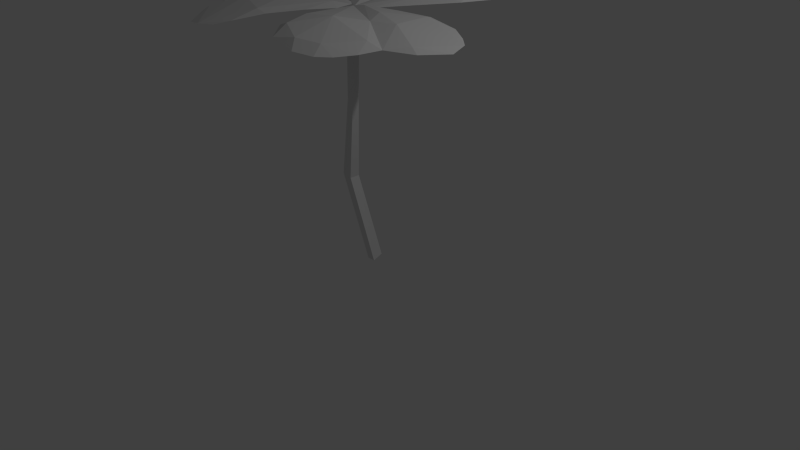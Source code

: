 # Source: clover.blend  (saved by Blender 2.73.0; exported with 4.5.12 LTS)
import bpy
from mathutils import Matrix  # noqa: F401  (used for matrix-valued properties, if any)

bpy.ops.wm.read_factory_settings(use_empty=True)
scene = bpy.context.scene
scene.name = 'Scene'

# ---- collections
col_collection_1 = bpy.data.collections.new('Collection 1'); scene.collection.children.link(col_collection_1)

# ---- world
world_world = bpy.data.worlds.new('World'); scene.world = world_world
world_world.color = (0.05088, 0.05088, 0.05088)
world_world.use_sun_shadow = False
world_world.sun_shadow_jitter_overblur = 0.0
world_world.cycles.sampling_method = 'MANUAL'
world_world.cycles.sample_map_resolution = 256

# ---- cameras
cam_camera = bpy.data.cameras.new('Camera')
cam_camera.clip_end = 100.0
cam_camera.lens = 35.0
cam_camera.sensor_width = 32.0
cam_camera.sensor_height = 18.0
cam_camera.ortho_scale = 7.314
cam_camera.dof.focus_distance = 0.0
cam_camera.dof.aperture_fstop = 128.0

# ---- lights
light_lamp = bpy.data.lights.new('Lamp', 'POINT')
light_lamp.transmission_factor = 0.0
light_lamp.cutoff_distance = 30.0
light_lamp.energy = 100.0
light_lamp.shadow_buffer_clip_start = 1.001
light_lamp.shadow_soft_size = 0.1
light_lamp.shadow_maximum_resolution = 0.006
light_lamp.use_absolute_resolution = True
light_lamp.cycles.use_multiple_importance_sampling = False

# ---- meshes
me_cube_001 = bpy.data.meshes.new('Cube.001')
me_cube_001.from_pydata([(-0.3058, 0.6902, 3.279), (0.4463, 1.509, 3.232), (0.3007, 0.2916, 3.169), (-0.3592, 0.05609, 3.156), (-1.027, 1.452, 3.127), (-0.5932, 0.3535, 3.191), (-1.047, 1.039, 3.169), (-0.1521, 1.562, 3.153), (-0.2456, 0.1508, 3.212), (-0.4749, 1.671, 3.123), (-0.7933, 0.824, 3.25), (0.4684, 0.6778, 3.292), (-0.3866, 1.146, 3.282), (-0.01761, 1.478, 3.229), (0.6732, 1.33, 3.248), (-0.1557, 0.92, 3.256), (0.1142, 1.655, 3.147), (0.7062, 0.9576, 3.285), (-0.8629, 0.7021, 3.208), (0.2409, 0.9814, 3.346), (-0.1598, -0.04782, 3.155), (0.0005698, 0.01554, 3.142), (0.2641, 0.2558, 3.166), (0.7269, 1.491, 3.161), (0.535, 1.641, 3.147), (0.3533, 1.671, 3.141), (0.7495, 0.7411, 3.203), (0.8661, 1.115, 3.193), (-0.4446, 1.586, 3.18), (-0.8568, 1.625, 3.099), (-1.067, 1.243, 3.129), (0.5697, -0.3201, 3.243), (0.8947, -1.381, 3.166), (-0.08571, -0.6431, 3.172), (0.04184, 0.04586, 3.156), (1.579, -0.07901, 3.027), (0.418, 0.0983, 3.167), (1.235, 0.1456, 3.093), (1.236, -0.8904, 3.069), (0.06996, -0.1003, 3.209), (1.49, -0.6658, 3.025), (0.9281, 0.03422, 3.193), (0.1709, -0.9831, 3.276), (1.003, -0.4794, 3.216), (1.101, -0.9651, 3.154), (0.6277, -1.488, 3.199), (0.6909, -0.5652, 3.21), (1.182, -1.167, 3.065), (0.2923, -1.329, 3.258), (0.8552, 0.156, 3.157), (0.5505, -0.9396, 3.306), (-0.148, -0.07423, 3.166), (-0.1748, -0.2446, 3.153), (-0.09843, -0.5934, 3.17), (0.7339, -1.614, 3.104), (0.9589, -1.524, 3.076), (1.075, -1.382, 3.064), (0.07868, -1.257, 3.191), (0.3417, -1.546, 3.162), (1.406, -0.6499, 3.088), (1.641, -0.3124, 2.993), (1.419, 0.0615, 3.041), (-0.7434, -0.5742, 3.27), (-1.832, -0.3487, 3.217), (-0.7127, 0.1548, 3.189), (-0.1708, -0.2891, 3.166), (-1.023, -1.577, 3.073), (-0.3057, -0.6438, 3.184), (-0.6595, -1.384, 3.128), (-1.568, -0.8857, 3.12), (-0.3112, -0.2426, 3.221), (-1.495, -1.217, 3.078), (-0.6067, -1.06, 3.223), (-1.132, 0.09493, 3.304), (-1.093, -0.8779, 3.256), (-1.567, -0.7305, 3.203), (-1.796, -0.06315, 3.246), (-1.017, -0.5628, 3.244), (-1.785, -0.7051, 3.119), (-1.494, 0.1552, 3.295), (-0.4658, -1.055, 3.183), (-1.275, -0.2582, 3.343), (-0.1844, -0.06473, 3.173), (-0.3212, 0.04063, 3.163), (-0.6631, 0.1419, 3.186), (-1.96, -0.09628, 3.155), (-1.99, -0.3374, 3.131), (-1.921, -0.508, 3.12), (-1.329, 0.3068, 3.222), (-1.71, 0.215, 3.203), (-1.439, -1.15, 3.139), (-1.258, -1.519, 3.045), (-0.8229, -1.505, 3.081), (-0.2248, -0.1157, 3.142), (-0.2248, -0.01057, 3.142), (-0.1197, -0.01057, 3.142), (-0.1197, -0.1157, 3.142), (-0.09466, -0.2504, 2.131), (-0.09466, -0.1589, 2.131), (-0.005864, -0.1589, 2.146), (-0.005864, -0.2504, 2.146), (-0.03157, 0.07132, 0.007793), (0.07357, 0.07132, 0.007793), (0.07357, -0.0622, -0.04001), (-0.03157, -0.0622, -0.04001), (-0.3767, -0.1326, 1.061), (-0.379, 0.006261, 1.057), (-0.2482, 0.006261, 1.026), (-0.246, -0.1326, 1.03)], [(22, 2), (53, 33), (84, 64)], [(8, 15, 0), (20, 11, 19), (13, 19, 1), (10, 8, 0), (14, 19, 17), (8, 20, 15), (7, 13, 16), (19, 14, 1), (28, 12, 7), (8, 10, 18), (8, 5, 3), (7, 12, 15), (21, 11, 20), (8, 3, 20), (28, 29, 4), (22, 26, 21), (14, 27, 23), (16, 1, 25), (1, 16, 13), (25, 1, 24), (0, 15, 12), (30, 6, 4), (12, 28, 4), (13, 7, 15), (15, 19, 13), (0, 12, 10), (10, 12, 4), (17, 19, 11), (8, 18, 5), (20, 19, 15), (6, 10, 4), (18, 10, 6), (24, 1, 14), (23, 24, 14), (17, 27, 14), (27, 17, 26), (28, 7, 9), (11, 26, 17), (21, 26, 11), (29, 28, 9), (39, 46, 31), (51, 42, 50), (44, 50, 32), (41, 39, 31), (45, 50, 48), (39, 51, 46), (38, 44, 47), (50, 45, 32), (59, 43, 38), (39, 41, 49), (39, 36, 34), (38, 43, 46), (52, 42, 51), (39, 34, 51), (59, 60, 35), (53, 57, 52), (45, 58, 54), (47, 32, 56), (32, 47, 44), (56, 32, 55), (31, 46, 43), (61, 37, 35), (43, 59, 35), (44, 38, 46), (46, 50, 44), (31, 43, 41), (41, 43, 35), (48, 50, 42), (39, 49, 36), (51, 50, 46), (37, 41, 35), (49, 41, 37), (55, 32, 45), (54, 55, 45), (48, 58, 45), (58, 48, 57), (59, 38, 40), (42, 57, 48), (52, 57, 42), (60, 59, 40), (70, 77, 62), (82, 73, 81), (75, 81, 63), (72, 70, 62), (76, 81, 79), (70, 82, 77), (69, 75, 78), (81, 76, 63), (90, 74, 69), (70, 72, 80), (70, 67, 65), (69, 74, 77), (83, 73, 82), (70, 65, 82), (90, 91, 66), (84, 88, 83), (76, 89, 85), (78, 63, 87), (63, 78, 75), (87, 63, 86), (62, 77, 74), (92, 68, 66), (74, 90, 66), (75, 69, 77), (77, 81, 75), (62, 74, 72), (72, 74, 66), (79, 81, 73), (70, 80, 67), (82, 81, 77), (68, 72, 66), (80, 72, 68), (86, 63, 76), (85, 86, 76), (79, 89, 76), (89, 79, 88), (90, 69, 71), (73, 88, 79), (83, 88, 73), (91, 90, 71), (96, 95, 94, 93), (96, 93, 97, 100), (95, 96, 100, 99), (94, 95, 99, 98), (93, 94, 98, 97), (108, 105, 104, 103), (107, 108, 103, 102), (106, 107, 102, 101), (105, 106, 101, 104), (97, 98, 106, 105), (98, 99, 107, 106), (99, 100, 108, 107), (100, 97, 105, 108)])
me_cube_001.use_remesh_preserve_volume = False
me_cube_001.use_remesh_preserve_attributes = False
me_cube_001.use_mirror_vertex_groups = False
me_cube_001.update()

# ---- objects
ob_cube = bpy.data.objects.new('Cube', me_cube_001)
ob_lamp = bpy.data.objects.new('Lamp', light_lamp)
ob_camera = bpy.data.objects.new('Camera', cam_camera)

# ---- transforms, parenting, visibility, modifiers, constraints
ob_cube.location = (0.0, 0.0, 0.0)
ob_cube.lineart.crease_threshold = 0.0
ob_lamp.location = (4.076, 1.005, 5.904)
ob_lamp.rotation_euler = (0.6503, 0.05522, 1.866)
ob_lamp.lock_rotations_4d = False
ob_lamp.empty_display_type = 'ARROWS'
ob_lamp.color = (0.0, 0.0, 0.0, 0.0)
ob_lamp.lineart.crease_threshold = 0.0
ob_camera.location = (7.481, -6.508, 5.344)
ob_camera.rotation_euler = (1.109, 0.01082, 0.8149)
ob_camera.lock_rotations_4d = False
ob_camera.empty_display_type = 'ARROWS'
ob_camera.color = (0.0, 0.0, 0.0, 0.0)
ob_camera.display_type = 'WIRE'
ob_camera.lineart.crease_threshold = 0.0

# ---- collection membership
col_collection_1.objects.link(ob_cube)
col_collection_1.objects.link(ob_lamp)
col_collection_1.objects.link(ob_camera)

# ---- scene / render settings (as saved in the file)
scene.camera = ob_camera
scene.frame_start = 1; scene.frame_end = 250; scene.frame_set(1)
scene.render.engine = 'BLENDER_EEVEE_NEXT'
scene.render.resolution_percentage = 50
scene.render.dither_intensity = 0.0
scene.cycles.use_denoising = False
scene.cycles.samples = 10
scene.cycles.sampling_pattern = 'TABULATED_SOBOL'
scene.cycles.light_sampling_threshold = 0.0
scene.cycles.use_adaptive_sampling = False
scene.cycles.use_light_tree = False
scene.cycles.blur_glossy = 0.0
scene.cycles.pixel_filter_type = 'GAUSSIAN'
scene.cycles.sample_clamp_indirect = 0.0
scene.view_settings.view_transform = 'Standard'
bpy.context.view_layer.update()
